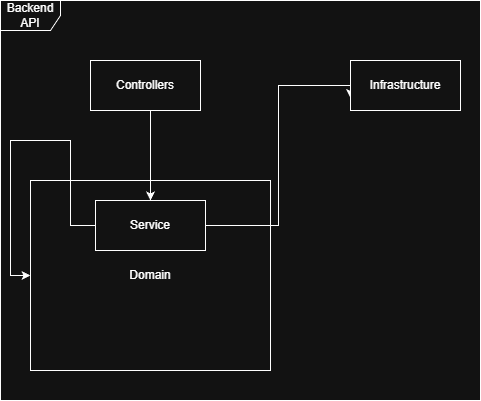

The diagram above was exported from draw.io. Its source (the exported page's mxGraphModel, read from the mxfile embedded in the PNG):
<mxGraphModel dx="1426" dy="743" grid="1" gridSize="10" guides="1" tooltips="1" connect="1" arrows="1" fold="1" page="1" pageScale="1" pageWidth="850" pageHeight="1100" math="0" shadow="0">
  <root>
    <mxCell id="0" />
    <mxCell id="1" parent="0" />
    <mxCell id="T1ESgwsKAtZNeALg4hnM-214" value="Backend API" style="shape=umlFrame;whiteSpace=wrap;html=1;pointerEvents=0;" vertex="1" parent="1">
      <mxGeometry x="60" y="50" width="480" height="400" as="geometry" />
    </mxCell>
    <mxCell id="T1ESgwsKAtZNeALg4hnM-215" value="Controllers" style="html=1;whiteSpace=wrap;" vertex="1" parent="1">
      <mxGeometry x="150" y="110" width="110" height="50" as="geometry" />
    </mxCell>
    <mxCell id="T1ESgwsKAtZNeALg4hnM-216" value="Domain" style="html=1;whiteSpace=wrap;" vertex="1" parent="1">
      <mxGeometry x="90" y="230" width="240" height="190" as="geometry" />
    </mxCell>
    <mxCell id="T1ESgwsKAtZNeALg4hnM-221" style="edgeStyle=orthogonalEdgeStyle;rounded=0;orthogonalLoop=1;jettySize=auto;html=1;entryX=0;entryY=0.75;entryDx=0;entryDy=0;" edge="1" parent="1" source="T1ESgwsKAtZNeALg4hnM-217" target="T1ESgwsKAtZNeALg4hnM-219">
      <mxGeometry relative="1" as="geometry">
        <Array as="points">
          <mxPoint x="338" y="275" />
          <mxPoint x="338" y="135" />
          <mxPoint x="410" y="135" />
        </Array>
      </mxGeometry>
    </mxCell>
    <mxCell id="T1ESgwsKAtZNeALg4hnM-222" style="edgeStyle=orthogonalEdgeStyle;rounded=0;orthogonalLoop=1;jettySize=auto;html=1;entryX=0;entryY=0.5;entryDx=0;entryDy=0;" edge="1" parent="1" source="T1ESgwsKAtZNeALg4hnM-217" target="T1ESgwsKAtZNeALg4hnM-216">
      <mxGeometry relative="1" as="geometry">
        <Array as="points">
          <mxPoint x="130" y="275" />
          <mxPoint x="130" y="190" />
          <mxPoint x="70" y="190" />
          <mxPoint x="70" y="325" />
        </Array>
      </mxGeometry>
    </mxCell>
    <mxCell id="T1ESgwsKAtZNeALg4hnM-217" value="Service" style="html=1;whiteSpace=wrap;" vertex="1" parent="1">
      <mxGeometry x="155" y="250" width="110" height="50" as="geometry" />
    </mxCell>
    <mxCell id="T1ESgwsKAtZNeALg4hnM-218" style="edgeStyle=orthogonalEdgeStyle;rounded=0;orthogonalLoop=1;jettySize=auto;html=1;exitX=0.5;exitY=1;exitDx=0;exitDy=0;" edge="1" parent="1" source="T1ESgwsKAtZNeALg4hnM-217" target="T1ESgwsKAtZNeALg4hnM-217">
      <mxGeometry relative="1" as="geometry" />
    </mxCell>
    <mxCell id="T1ESgwsKAtZNeALg4hnM-219" value="Infrastructure" style="html=1;whiteSpace=wrap;" vertex="1" parent="1">
      <mxGeometry x="410" y="110" width="110" height="50" as="geometry" />
    </mxCell>
    <mxCell id="T1ESgwsKAtZNeALg4hnM-220" style="edgeStyle=orthogonalEdgeStyle;rounded=0;orthogonalLoop=1;jettySize=auto;html=1;" edge="1" parent="1" source="T1ESgwsKAtZNeALg4hnM-215" target="T1ESgwsKAtZNeALg4hnM-217">
      <mxGeometry relative="1" as="geometry">
        <Array as="points">
          <mxPoint x="210" y="180" />
          <mxPoint x="210" y="180" />
        </Array>
      </mxGeometry>
    </mxCell>
  </root>
</mxGraphModel>